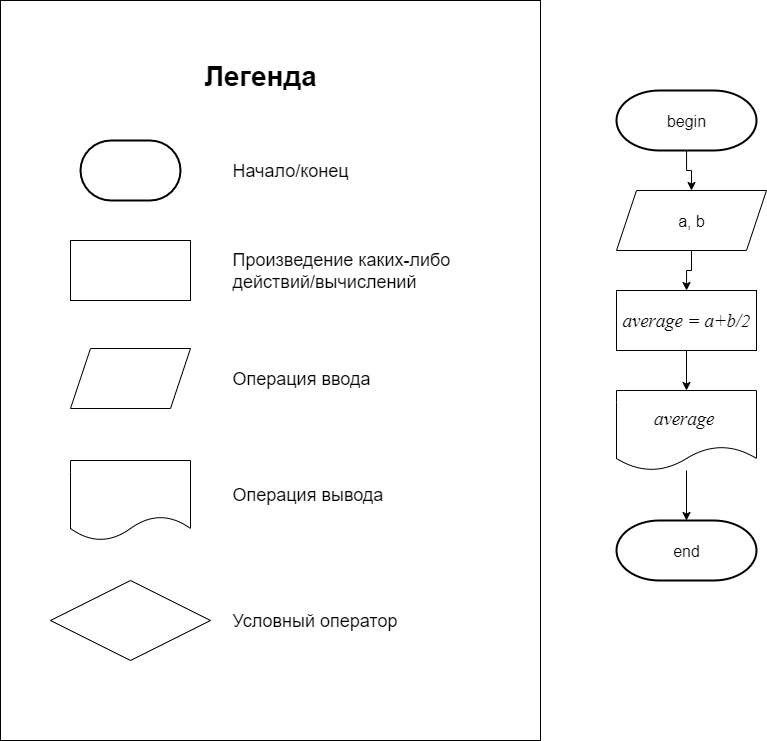

The diagram above was exported from draw.io. Its source (the exported page's mxGraphModel, read from the mxfile embedded in the PNG):
<mxGraphModel dx="1659" dy="912" grid="1" gridSize="10" guides="1" tooltips="1" connect="1" arrows="1" fold="1" page="1" pageScale="1" pageWidth="827" pageHeight="1169" math="0" shadow="0">
  <root>
    <mxCell id="0" />
    <mxCell id="1" parent="0" />
    <mxCell id="OElCOWAZ7bd4a8j8V7mq-1" value="" style="rounded=0;whiteSpace=wrap;html=1;" parent="1" vertex="1">
      <mxGeometry x="144" y="180" width="540" height="740" as="geometry" />
    </mxCell>
    <mxCell id="OElCOWAZ7bd4a8j8V7mq-2" value="" style="group" parent="1" vertex="1" connectable="0">
      <mxGeometry x="194" y="320" width="460" height="520" as="geometry" />
    </mxCell>
    <mxCell id="OElCOWAZ7bd4a8j8V7mq-3" value="" style="rounded=0;whiteSpace=wrap;html=1;" parent="OElCOWAZ7bd4a8j8V7mq-2" vertex="1">
      <mxGeometry x="20" y="100" width="120" height="60" as="geometry" />
    </mxCell>
    <mxCell id="OElCOWAZ7bd4a8j8V7mq-4" value="&lt;span style=&quot;color: rgba(0, 0, 0, 0); font-family: monospace; font-size: 0px; text-align: start; text-wrap-mode: nowrap;&quot;&gt;%3CmxGraphModel%3E%3Croot%3E%3CmxCell%20id%3D%220%22%2F%3E%3CmxCell%20id%3D%221%22%20parent%3D%220%22%2F%3E%3CmxCell%20id%3D%222%22%20value%3D%22%22%20style%3D%22group%22%20vertex%3D%221%22%20connectable%3D%220%22%20parent%3D%221%22%3E%3CmxGeometry%20x%3D%2290%22%20y%3D%22230%22%20width%3D%22460%22%20height%3D%22520%22%20as%3D%22geometry%22%2F%3E%3C%2FmxCell%3E%3CmxCell%20id%3D%223%22%20value%3D%22%22%20style%3D%22rounded%3D0%3BwhiteSpace%3Dwrap%3Bhtml%3D1%3B%22%20vertex%3D%221%22%20parent%3D%222%22%3E%3CmxGeometry%20x%3D%2220%22%20y%3D%22100%22%20width%3D%22120%22%20height%3D%2260%22%20as%3D%22geometry%22%2F%3E%3C%2FmxCell%3E%3CmxCell%20id%3D%224%22%20value%3D%22%22%20style%3D%22strokeWidth%3D2%3Bhtml%3D1%3Bshape%3Dmxgraph.flowchart.terminator%3BwhiteSpace%3Dwrap%3B%22%20vertex%3D%221%22%20parent%3D%222%22%3E%3CmxGeometry%20x%3D%2230%22%20width%3D%22100%22%20height%3D%2260%22%20as%3D%22geometry%22%2F%3E%3C%2FmxCell%3E%3CmxCell%20id%3D%225%22%20value%3D%22%22%20style%3D%22shape%3Dparallelogram%3Bperimeter%3DparallelogramPerimeter%3BwhiteSpace%3Dwrap%3Bhtml%3D1%3BfixedSize%3D1%3B%22%20vertex%3D%221%22%20parent%3D%222%22%3E%3CmxGeometry%20x%3D%2220%22%20y%3D%22208%22%20width%3D%22120%22%20height%3D%2260%22%20as%3D%22geometry%22%2F%3E%3C%2FmxCell%3E%3CmxCell%20id%3D%226%22%20value%3D%22%22%20style%3D%22shape%3Ddocument%3BwhiteSpace%3Dwrap%3Bhtml%3D1%3BboundedLbl%3D1%3B%22%20vertex%3D%221%22%20parent%3D%222%22%3E%3CmxGeometry%20x%3D%2220%22%20y%3D%22320%22%20width%3D%22120%22%20height%3D%2280%22%20as%3D%22geometry%22%2F%3E%3C%2FmxCell%3E%3CmxCell%20id%3D%227%22%20value%3D%22%22%20style%3D%22rhombus%3BwhiteSpace%3Dwrap%3Bhtml%3D1%3B%22%20vertex%3D%221%22%20parent%3D%222%22%3E%3CmxGeometry%20y%3D%22440%22%20width%3D%22160%22%20height%3D%2280%22%20as%3D%22geometry%22%2F%3E%3C%2FmxCell%3E%3CmxCell%20id%3D%228%22%20value%3D%22%26lt%3Bfont%26gt%3B%D0%9D%D0%B0%D1%87%D0%B0%D0%BB%D0%BE%2F%D0%BA%D0%BE%D0%BD%D0%B5%D1%86%26amp%3Bnbsp%3B%26lt%3B%2Ffont%26gt%3B%22%20style%3D%22text%3Bhtml%3D1%3Balign%3Dleft%3BverticalAlign%3Dmiddle%3BwhiteSpace%3Dwrap%3Brounded%3D0%3BfontSize%3D18%3B%22%20vertex%3D%221%22%20parent%3D%222%22%3E%3CmxGeometry%20x%3D%22180%22%20y%3D%2215%22%20width%3D%22180%22%20height%3D%2230%22%20as%3D%22geometry%22%2F%3E%3C%2FmxCell%3E%3CmxCell%20id%3D%229%22%20value%3D%22%26lt%3Bfont%26gt%3B%D0%9F%D1%80%D0%BE%D0%B8%D0%B7%D0%B2%D0%B5%D0%B4%D0%B5%D0%BD%D0%B8%D0%B5%20%D0%BA%D0%B0%D0%BA%D0%B8%D1%85-%D0%BB%D0%B8%D0%B1%D0%BE%20%D0%B4%D0%B5%D0%B9%D1%81%D1%82%D0%B2%D0%B8%D0%B9%2F%D0%B2%D1%8B%D1%87%D0%B8%D1%81%D0%BB%D0%B5%D0%BD%D0%B8%D0%B9%26lt%3B%2Ffont%26gt%3B%22%20style%3D%22text%3Bhtml%3D1%3Balign%3Dleft%3BverticalAlign%3Dmiddle%3BwhiteSpace%3Dwrap%3Brounded%3D0%3BfontSize%3D18%3B%22%20vertex%3D%221%22%20parent%3D%222%22%3E%3CmxGeometry%20x%3D%22180%22%20y%3D%22115%22%20width%3D%22280%22%20height%3D%2230%22%20as%3D%22geometry%22%2F%3E%3C%2FmxCell%3E%3CmxCell%20id%3D%2210%22%20value%3D%22%26lt%3Bfont%26gt%3B%D0%9E%D0%BF%D0%B5%D1%80%D0%B0%D1%86%D0%B8%D1%8F%20%D0%B2%D0%B2%D0%BE%D0%B4%D0%B0%26lt%3B%2Ffont%26gt%3B%22%20style%3D%22text%3Bhtml%3D1%3Balign%3Dleft%3BverticalAlign%3Dmiddle%3BwhiteSpace%3Dwrap%3Brounded%3D0%3BfontSize%3D18%3B%22%20vertex%3D%221%22%20parent%3D%222%22%3E%3CmxGeometry%20x%3D%22180%22%20y%3D%22223%22%20width%3D%22210%22%20height%3D%2230%22%20as%3D%22geometry%22%2F%3E%3C%2FmxCell%3E%3CmxCell%20id%3D%2211%22%20value%3D%22%26lt%3Bfont%26gt%3B%D0%9E%D0%BF%D0%B5%D1%80%D0%B0%D1%86%D0%B8%D1%8F%20%D0%B2%D1%8B%D0%B2%D0%BE%D0%B4%D0%B0%26lt%3B%2Ffont%26gt%3B%22%20style%3D%22text%3Bhtml%3D1%3Balign%3Dleft%3BverticalAlign%3Dmiddle%3BwhiteSpace%3Dwrap%3Brounded%3D0%3BfontSize%3D18%3B%22%20vertex%3D%221%22%20parent%3D%222%22%3E%3CmxGeometry%20x%3D%22180%22%20y%3D%22339.5%22%20width%3D%22210%22%20height%3D%2230%22%20as%3D%22geometry%22%2F%3E%3C%2FmxCell%3E%3CmxCell%20id%3D%2212%22%20value%3D%22%26lt%3Bfont%26gt%3B%D0%A3%D1%81%D0%BB%D0%BE%D0%B2%D0%BD%D1%8B%D0%B9%20%D0%BE%D0%BF%D0%B5%D1%80%D0%B0%D1%82%D0%BE%D1%80%26lt%3B%2Ffont%26gt%3B%22%20style%3D%22text%3Bhtml%3D1%3Balign%3Dleft%3BverticalAlign%3Dmiddle%3BwhiteSpace%3Dwrap%3Brounded%3D0%3BfontSize%3D18%3B%22%20vertex%3D%221%22%20parent%3D%222%22%3E%3CmxGeometry%20x%3D%22180%22%20y%3D%22465%22%20width%3D%22210%22%20height%3D%2230%22%20as%3D%22geometry%22%2F%3E%3C%2FmxCell%3E%3C%2Froot%3E%3C%2FmxGraphModel%3E&lt;/span&gt;" style="strokeWidth=2;html=1;shape=mxgraph.flowchart.terminator;whiteSpace=wrap;" parent="OElCOWAZ7bd4a8j8V7mq-2" vertex="1">
      <mxGeometry x="30" width="100" height="60" as="geometry" />
    </mxCell>
    <mxCell id="OElCOWAZ7bd4a8j8V7mq-5" value="" style="shape=parallelogram;perimeter=parallelogramPerimeter;whiteSpace=wrap;html=1;fixedSize=1;" parent="OElCOWAZ7bd4a8j8V7mq-2" vertex="1">
      <mxGeometry x="20" y="208" width="120" height="60" as="geometry" />
    </mxCell>
    <mxCell id="OElCOWAZ7bd4a8j8V7mq-6" value="" style="shape=document;whiteSpace=wrap;html=1;boundedLbl=1;" parent="OElCOWAZ7bd4a8j8V7mq-2" vertex="1">
      <mxGeometry x="20" y="320" width="120" height="80" as="geometry" />
    </mxCell>
    <mxCell id="OElCOWAZ7bd4a8j8V7mq-7" value="" style="rhombus;whiteSpace=wrap;html=1;" parent="OElCOWAZ7bd4a8j8V7mq-2" vertex="1">
      <mxGeometry y="440" width="160" height="80" as="geometry" />
    </mxCell>
    <mxCell id="OElCOWAZ7bd4a8j8V7mq-8" value="&lt;font&gt;Начало/конец&amp;nbsp;&lt;/font&gt;" style="text;html=1;align=left;verticalAlign=middle;whiteSpace=wrap;rounded=0;fontSize=18;" parent="OElCOWAZ7bd4a8j8V7mq-2" vertex="1">
      <mxGeometry x="180" y="15" width="180" height="30" as="geometry" />
    </mxCell>
    <mxCell id="OElCOWAZ7bd4a8j8V7mq-9" value="&lt;font&gt;Произведение каких-либо действий/вычислений&lt;/font&gt;" style="text;html=1;align=left;verticalAlign=middle;whiteSpace=wrap;rounded=0;fontSize=18;" parent="OElCOWAZ7bd4a8j8V7mq-2" vertex="1">
      <mxGeometry x="180" y="115" width="280" height="30" as="geometry" />
    </mxCell>
    <mxCell id="OElCOWAZ7bd4a8j8V7mq-10" value="&lt;font&gt;Операция ввода&lt;/font&gt;" style="text;html=1;align=left;verticalAlign=middle;whiteSpace=wrap;rounded=0;fontSize=18;" parent="OElCOWAZ7bd4a8j8V7mq-2" vertex="1">
      <mxGeometry x="180" y="223" width="210" height="30" as="geometry" />
    </mxCell>
    <mxCell id="OElCOWAZ7bd4a8j8V7mq-11" value="&lt;font&gt;Операция вывода&lt;/font&gt;" style="text;html=1;align=left;verticalAlign=middle;whiteSpace=wrap;rounded=0;fontSize=18;" parent="OElCOWAZ7bd4a8j8V7mq-2" vertex="1">
      <mxGeometry x="180" y="339.5" width="210" height="30" as="geometry" />
    </mxCell>
    <mxCell id="OElCOWAZ7bd4a8j8V7mq-12" value="&lt;font&gt;Условный оператор&lt;/font&gt;" style="text;html=1;align=left;verticalAlign=middle;whiteSpace=wrap;rounded=0;fontSize=18;" parent="OElCOWAZ7bd4a8j8V7mq-2" vertex="1">
      <mxGeometry x="180" y="465" width="210" height="30" as="geometry" />
    </mxCell>
    <mxCell id="OElCOWAZ7bd4a8j8V7mq-13" value="&lt;font&gt;&lt;b&gt;Легенда&lt;/b&gt;&lt;/font&gt;" style="text;html=1;align=center;verticalAlign=middle;whiteSpace=wrap;rounded=0;fontSize=28;" parent="1" vertex="1">
      <mxGeometry x="344" y="240" width="120" height="30" as="geometry" />
    </mxCell>
    <mxCell id="OElCOWAZ7bd4a8j8V7mq-14" value="&lt;font face=&quot;Times New Roman, serif&quot;&gt;&lt;span style=&quot;font-size: 18.6667px;&quot;&gt;&lt;i&gt;average = a+b/2&lt;/i&gt;&lt;/span&gt;&lt;/font&gt;" style="rounded=0;whiteSpace=wrap;html=1;fontSize=16;" parent="1" vertex="1">
      <mxGeometry x="760" y="470" width="140" height="60" as="geometry" />
    </mxCell>
    <mxCell id="OElCOWAZ7bd4a8j8V7mq-15" style="edgeStyle=orthogonalEdgeStyle;rounded=0;orthogonalLoop=1;jettySize=auto;html=1;fontSize=16;" parent="1" source="OElCOWAZ7bd4a8j8V7mq-16" target="OElCOWAZ7bd4a8j8V7mq-14" edge="1">
      <mxGeometry relative="1" as="geometry" />
    </mxCell>
    <mxCell id="OElCOWAZ7bd4a8j8V7mq-16" value="a, b" style="shape=parallelogram;perimeter=parallelogramPerimeter;whiteSpace=wrap;html=1;fixedSize=1;fontSize=16;" parent="1" vertex="1">
      <mxGeometry x="760" y="370" width="150" height="60" as="geometry" />
    </mxCell>
    <mxCell id="OElCOWAZ7bd4a8j8V7mq-17" value="" style="group;fontSize=16;" parent="1" vertex="1" connectable="0">
      <mxGeometry x="760" y="270" width="140" height="60" as="geometry" />
    </mxCell>
    <mxCell id="OElCOWAZ7bd4a8j8V7mq-18" value="&lt;span style=&quot;color: rgba(0, 0, 0, 0); font-family: monospace; text-align: start; text-wrap-mode: nowrap;&quot;&gt;А&lt;/span&gt;" style="strokeWidth=2;html=1;shape=mxgraph.flowchart.terminator;whiteSpace=wrap;fontSize=16;" parent="OElCOWAZ7bd4a8j8V7mq-17" vertex="1">
      <mxGeometry width="140" height="60" as="geometry" />
    </mxCell>
    <mxCell id="OElCOWAZ7bd4a8j8V7mq-19" value="begin" style="text;html=1;align=center;verticalAlign=middle;whiteSpace=wrap;rounded=0;fontSize=16;" parent="OElCOWAZ7bd4a8j8V7mq-17" vertex="1">
      <mxGeometry x="40" y="15" width="60" height="30" as="geometry" />
    </mxCell>
    <mxCell id="OElCOWAZ7bd4a8j8V7mq-20" style="edgeStyle=orthogonalEdgeStyle;rounded=0;orthogonalLoop=1;jettySize=auto;html=1;fontSize=16;" parent="1" source="OElCOWAZ7bd4a8j8V7mq-18" target="OElCOWAZ7bd4a8j8V7mq-16" edge="1">
      <mxGeometry relative="1" as="geometry" />
    </mxCell>
    <mxCell id="OElCOWAZ7bd4a8j8V7mq-21" style="edgeStyle=orthogonalEdgeStyle;rounded=0;orthogonalLoop=1;jettySize=auto;html=1;fontSize=16;" parent="1" source="OElCOWAZ7bd4a8j8V7mq-14" edge="1">
      <mxGeometry relative="1" as="geometry">
        <mxPoint x="830" y="530" as="sourcePoint" />
        <mxPoint x="830" y="570" as="targetPoint" />
      </mxGeometry>
    </mxCell>
    <mxCell id="OElCOWAZ7bd4a8j8V7mq-50" value="&lt;i style=&quot;font-family: &amp;quot;Times New Roman&amp;quot;, serif; font-size: 18.6667px;&quot;&gt;average&amp;nbsp;&lt;/i&gt;" style="shape=document;whiteSpace=wrap;html=1;boundedLbl=1;fontSize=16;" parent="1" vertex="1">
      <mxGeometry x="760" y="570" width="140" height="80" as="geometry" />
    </mxCell>
    <mxCell id="OElCOWAZ7bd4a8j8V7mq-51" style="edgeStyle=orthogonalEdgeStyle;rounded=0;orthogonalLoop=1;jettySize=auto;html=1;fontSize=16;" parent="1" source="OElCOWAZ7bd4a8j8V7mq-50" target="OElCOWAZ7bd4a8j8V7mq-52" edge="1">
      <mxGeometry relative="1" as="geometry">
        <mxPoint x="830" y="1520" as="targetPoint" />
      </mxGeometry>
    </mxCell>
    <mxCell id="OElCOWAZ7bd4a8j8V7mq-52" value="&lt;span style=&quot;color: rgba(0, 0, 0, 0); font-family: monospace; text-align: start; text-wrap-mode: nowrap;&quot;&gt;А&lt;/span&gt;" style="strokeWidth=2;html=1;shape=mxgraph.flowchart.terminator;whiteSpace=wrap;fontSize=16;" parent="1" vertex="1">
      <mxGeometry x="760" y="700" width="140" height="60" as="geometry" />
    </mxCell>
    <mxCell id="OElCOWAZ7bd4a8j8V7mq-53" value="end" style="text;html=1;align=center;verticalAlign=middle;whiteSpace=wrap;rounded=0;fontSize=16;" parent="1" vertex="1">
      <mxGeometry x="800" y="715" width="60" height="30" as="geometry" />
    </mxCell>
  </root>
</mxGraphModel>